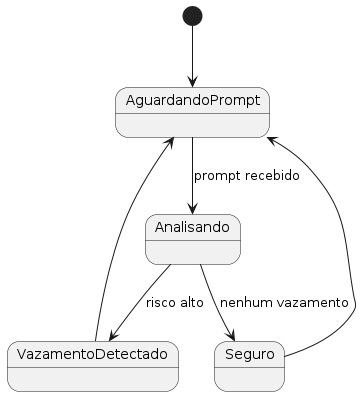

The diagram above was rendered by PlantUML. Its source (embedded in the PNG):
@startuml
[*] --> AguardandoPrompt
AguardandoPrompt --> Analisando : prompt recebido
Analisando --> VazamentoDetectado : risco alto
Analisando --> Seguro : nenhum vazamento
VazamentoDetectado --> AguardandoPrompt
Seguro --> AguardandoPrompt
@enduml